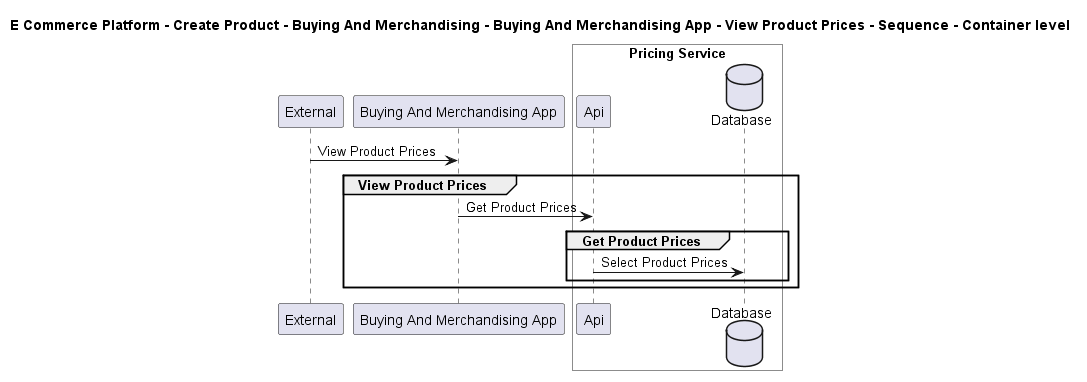

The diagram above was rendered by PlantUML. Its source (embedded in the PNG):
@startuml

title E Commerce Platform - Create Product - Buying And Merchandising - Buying And Merchandising App - View Product Prices - Sequence - Container level

participant "External" as C4InterFlow.SoftwareSystems.ExternalSystem
participant "Buying And Merchandising App" as ECommercePlatform.CreateProduct.BuyingAndMerchandising.SoftwareSystems.BuyingAndMerchandisingApp

box "Pricing Service" #White
    participant "Api" as ECommercePlatform.CreateProduct.PriceManagement.SoftwareSystems.PricingService.Containers.Api
    database "Database" as ECommercePlatform.CreateProduct.PriceManagement.SoftwareSystems.PricingService.Containers.Database
end box


C4InterFlow.SoftwareSystems.ExternalSystem -> ECommercePlatform.CreateProduct.BuyingAndMerchandising.SoftwareSystems.BuyingAndMerchandisingApp : View Product Prices
group View Product Prices
ECommercePlatform.CreateProduct.BuyingAndMerchandising.SoftwareSystems.BuyingAndMerchandisingApp -> ECommercePlatform.CreateProduct.PriceManagement.SoftwareSystems.PricingService.Containers.Api : Get Product Prices
group Get Product Prices
ECommercePlatform.CreateProduct.PriceManagement.SoftwareSystems.PricingService.Containers.Api -> ECommercePlatform.CreateProduct.PriceManagement.SoftwareSystems.PricingService.Containers.Database : Select Product Prices
end
end


@enduml